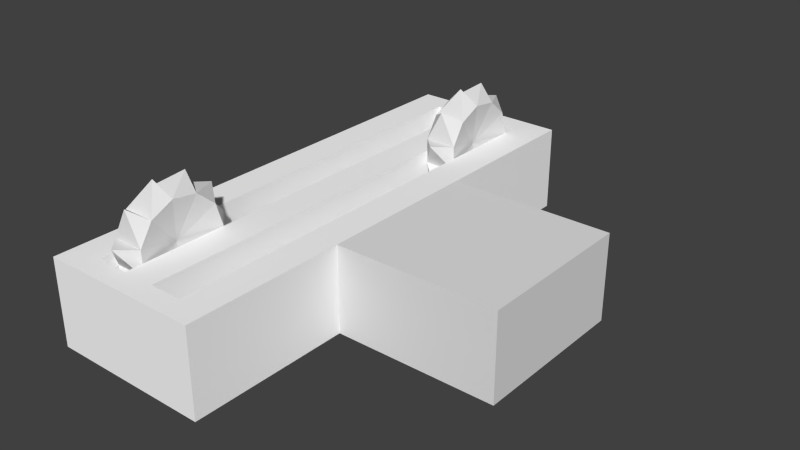 # Source: plate-saw1.blend  (saved by Blender 2.76.0; exported with 4.5.12 LTS)
import bpy
from mathutils import Matrix  # noqa: F401  (used for matrix-valued properties, if any)

bpy.ops.wm.read_factory_settings(use_empty=True)
scene = bpy.context.scene
scene.name = 'Scene'

# ---- collections
col_collection_1 = bpy.data.collections.new('Collection 1'); scene.collection.children.link(col_collection_1)

# ---- materials (node trees are filled in below, after node groups)
mat_material = bpy.data.materials.new('Material')
mat_material.alpha_threshold = 0.0
mat_material.use_transparent_shadow = False
mat_material.diffuse_color = (1.0, 1.0, 1.0, 1.0)
mat_material.roughness = 0.5
mat_material.line_color = (0.0, 0.0, 0.0, 1.0)

# ---- material node trees

# ---- world
world_world = bpy.data.worlds.new('World'); scene.world = world_world
world_world.color = (0.05088, 0.05088, 0.05088)
world_world.use_sun_shadow = False
world_world.sun_shadow_jitter_overblur = 0.0
world_world.cycles.sampling_method = 'MANUAL'
world_world.cycles.sample_map_resolution = 256

# ---- meshes
me_circle_002 = bpy.data.meshes.new('Circle.002')
me_circle_002.from_pydata([(-0.15, 0.5593, -1.394e-07), (-0.15, 0.4705, 0.3018), (-0.15, 0.2323, 0.5079), (-0.15, -0.0796, 0.5526), (-0.15, -0.3663, 0.4219), (-0.15, -0.5367, 0.1573), (-0.15, -0.5367, -0.1573), (-0.15, -0.3663, -0.4219), (-0.15, -0.0796, -0.5526), (-0.15, 0.2323, -0.5079), (-0.15, 0.4705, -0.3018), (0.15, 0.5593, -1.268e-07), (0.15, 0.4705, 0.3018), (0.15, 0.2323, 0.5079), (0.15, -0.0796, 0.5526), (0.15, -0.3663, 0.4219), (0.15, -0.5367, 0.1573), (0.15, -0.5367, -0.1573), (0.15, -0.3663, -0.4219), (0.15, -0.0796, -0.5526), (0.15, 0.2323, -0.5079), (0.15, 0.4705, -0.3018), (0.07, -3.94e-08, -1.656e-07), (-0.07, -3.94e-08, -1.762e-07), (-5.832e-08, 0.356, -0.6707), (-4.673e-08, -0.06374, -0.7564), (-6.762e-08, -0.4633, -0.6019), (-1.143e-07, -0.7157, -0.2563), (-1.721e-07, -0.7409, 0.1706), (-2.225e-07, -0.5309, 0.5434), (-2.496e-07, -0.1523, 0.7436), (-2.447e-07, 0.2746, 0.7078), (-2.095e-07, 0.6144, 0.4472), (-1.551e-07, 0.7591, 0.04467), (-9.87e-08, 0.6628, -0.3721)], [], [(8, 23, 9), (1, 23, 2), (4, 23, 5), (7, 23, 8), (0, 23, 1), (10, 23, 0), (3, 23, 4), (6, 23, 7), (9, 23, 10), (2, 23, 3), (5, 23, 6), (16, 22, 15), (19, 22, 18), (12, 22, 11), (11, 22, 21), (15, 22, 14), (18, 22, 17), (21, 22, 20), (14, 22, 13), (17, 22, 16), (20, 22, 19), (13, 22, 12), (9, 20, 25), (20, 19, 25), (8, 9, 25), (19, 8, 25), (19, 18, 26), (7, 8, 26), (18, 7, 26), (8, 19, 26), (7, 18, 27), (18, 17, 27), (6, 7, 27), (17, 6, 27), (16, 5, 28), (6, 17, 28), (17, 16, 28), (5, 6, 28), (15, 4, 29), (5, 16, 29), (16, 15, 29), (4, 5, 29), (4, 15, 30), (14, 3, 30), (15, 14, 30), (3, 4, 30), (13, 2, 31), (14, 13, 31), (2, 3, 31), (3, 14, 31), (12, 1, 32), (2, 13, 32), (13, 12, 32), (1, 2, 32), (1, 12, 33), (12, 11, 33), (0, 1, 33), (11, 0, 33), (21, 20, 24), (9, 10, 24), (20, 9, 24), (10, 21, 24), (21, 10, 34), (10, 0, 34), (11, 21, 34), (0, 11, 34)])
me_circle_002.use_remesh_preserve_volume = False
me_circle_002.use_remesh_preserve_attributes = False
me_circle_002.use_mirror_vertex_groups = False
me_circle_002.update()
me_cube_001 = bpy.data.meshes.new('Cube.001')
me_cube_001.from_pydata([(-1.0, -1.0, -1.0), (-1.0, -1.0, 1.0), (-1.0, 1.0, -1.0), (-1.0, 1.0, 1.0), (1.0, -1.0, -1.0), (1.0, -1.0, 1.0), (1.0, 1.0, -1.0), (1.0, 1.0, 1.0)], [], [(1, 3, 2, 0), (3, 7, 6, 2), (7, 5, 4, 6), (5, 1, 0, 4), (0, 2, 6, 4), (5, 7, 3, 1)])
me_cube_001.use_remesh_preserve_volume = False
me_cube_001.use_remesh_preserve_attributes = False
me_cube_001.use_mirror_vertex_groups = False
me_cube_001.update()
me_circle = bpy.data.meshes.new('Circle')
me_circle.from_pydata([(-0.15, 0.5593, -1.394e-07), (-0.15, 0.4705, 0.3018), (-0.15, 0.2323, 0.5079), (-0.15, -0.0796, 0.5526), (-0.15, -0.3663, 0.4219), (-0.15, -0.5367, 0.1573), (-0.15, -0.5367, -0.1573), (-0.15, -0.3663, -0.4219), (-0.15, -0.0796, -0.5526), (-0.15, 0.2323, -0.5079), (-0.15, 0.4705, -0.3018), (0.15, 0.5593, -1.268e-07), (0.15, 0.4705, 0.3018), (0.15, 0.2323, 0.5079), (0.15, -0.0796, 0.5526), (0.15, -0.3663, 0.4219), (0.15, -0.5367, 0.1573), (0.15, -0.5367, -0.1573), (0.15, -0.3663, -0.4219), (0.15, -0.0796, -0.5526), (0.15, 0.2323, -0.5079), (0.15, 0.4705, -0.3018), (0.07, -3.94e-08, -1.656e-07), (-0.07, -3.94e-08, -1.762e-07), (-5.832e-08, 0.356, -0.6707), (-4.673e-08, -0.06374, -0.7564), (-6.762e-08, -0.4633, -0.6019), (-1.143e-07, -0.7157, -0.2563), (-1.721e-07, -0.7409, 0.1706), (-2.225e-07, -0.5309, 0.5434), (-2.496e-07, -0.1523, 0.7436), (-2.447e-07, 0.2746, 0.7078), (-2.095e-07, 0.6144, 0.4472), (-1.551e-07, 0.7591, 0.04467), (-9.87e-08, 0.6628, -0.3721)], [], [(8, 23, 9), (1, 23, 2), (4, 23, 5), (7, 23, 8), (0, 23, 1), (10, 23, 0), (3, 23, 4), (6, 23, 7), (9, 23, 10), (2, 23, 3), (5, 23, 6), (16, 22, 15), (19, 22, 18), (12, 22, 11), (11, 22, 21), (15, 22, 14), (18, 22, 17), (21, 22, 20), (14, 22, 13), (17, 22, 16), (20, 22, 19), (13, 22, 12), (9, 20, 25), (20, 19, 25), (8, 9, 25), (19, 8, 25), (19, 18, 26), (7, 8, 26), (18, 7, 26), (8, 19, 26), (7, 18, 27), (18, 17, 27), (6, 7, 27), (17, 6, 27), (16, 5, 28), (6, 17, 28), (17, 16, 28), (5, 6, 28), (15, 4, 29), (5, 16, 29), (16, 15, 29), (4, 5, 29), (4, 15, 30), (14, 3, 30), (15, 14, 30), (3, 4, 30), (13, 2, 31), (14, 13, 31), (2, 3, 31), (3, 14, 31), (12, 1, 32), (2, 13, 32), (13, 12, 32), (1, 2, 32), (1, 12, 33), (12, 11, 33), (0, 1, 33), (11, 0, 33), (21, 20, 24), (9, 10, 24), (20, 9, 24), (10, 21, 24), (21, 10, 34), (10, 0, 34), (11, 21, 34), (0, 11, 34)])
me_circle.use_remesh_preserve_volume = False
me_circle.use_remesh_preserve_attributes = False
me_circle.use_mirror_vertex_groups = False
me_circle.update()
me_cube = bpy.data.meshes.new('Cube')
me_cube.from_pydata([(0.75, 2.25, -0.4), (0.75, -2.25, -0.4), (-0.75, -2.25, -0.4), (-0.75, 2.25, -0.4), (0.75, 2.25, 0.4), (0.75, -2.25, 0.4), (-0.75, -2.25, 0.4), (-0.75, 2.25, 0.4), (0.45, 2.25, -0.4), (0.15, 2.25, -0.4), (-0.15, 2.25, -0.4), (-0.45, 2.25, -0.4), (0.45, -2.25, -0.4), (0.15, -2.25, -0.4), (-0.15, -2.25, -0.4), (-0.45, -2.25, -0.4), (0.45, 2.25, 0.4), (0.15, 2.25, 0.4), (-0.15, 2.25, 0.4), (-0.45, 2.25, 0.4), (0.45, -2.25, 0.4), (0.15, -2.25, 0.4), (-0.15, -2.25, 0.4), (-0.45, -2.25, 0.4), (-0.45, 2.05, 0.4), (-0.15, 2.05, 0.4), (0.15, 2.05, 0.4), (0.45, 2.05, 0.4), (-0.45, -2.05, 0.4), (-0.15, -2.05, 0.4), (0.15, -2.05, 0.4), (0.45, -2.05, 0.4), (0.45, 2.05, -0.4), (0.15, 2.05, -0.4), (-0.15, 2.05, -0.4), (-0.45, 2.05, -0.4), (0.45, -2.05, -0.4), (0.15, -2.05, -0.4), (-0.15, -2.05, -0.4), (-0.45, -2.05, -0.4)], [], [(6, 7, 3, 2), (4, 5, 1, 0), (28, 24, 19, 7, 6, 23), (39, 35, 24, 28), (35, 39, 15, 2, 3, 11), (28, 29, 38, 39), (33, 37, 38, 34), (38, 29, 25, 34), (36, 31, 27, 32), (26, 33, 32, 27), (37, 33, 26, 30), (30, 31, 36, 37), (0, 1, 12, 36, 32, 8), (8, 32, 33, 9), (9, 33, 34, 10), (10, 34, 35, 11), (24, 35, 34, 25), (25, 29, 30, 26), (4, 16, 27, 31, 20, 5), (16, 17, 26, 27), (17, 18, 25, 26), (18, 19, 24, 25), (8, 9, 10, 11, 3, 7, 19, 18, 17, 16, 4, 0), (20, 21, 22, 23, 6, 2, 15, 14, 13, 12, 1, 5), (31, 30, 21, 20), (30, 29, 22, 21), (29, 28, 23, 22), (36, 12, 13, 37), (37, 13, 14, 38), (38, 14, 15, 39)])
_uv = me_cube.uv_layers.new(name='UVMap')
_uv.uv.foreach_set('vector', [1.0, 0.0, 1.0, 1.0, 0.0, 1.0, 0.0, 0.0, 1.0, 0.0, 1.0, 1.0, 0.0, 1.0, 0.0, 0.0, 0.8, 0.8333, 0.8, 0.1667, 0.8, 0.0, 1.0, 0.0, 1.0, 1.0, 0.8, 1.0, 0.8333, 0.8, 0.1667, 0.8, 0.0, 0.0, 0.8, 0.8333, 0.1667, 0.8, 0.8333, 0.8, 1.0, 0.8, 1.0, 1.0, 0.0, 1.0, 0.0, 0.8, 0.0, 0.0, 0.6, 0.8333, 0.0, 0.0, 0.8333, 0.8, 0.1667, 0.4, 0.8333, 0.4, 0.8333, 0.6, 0.1667, 0.6, 0.0, 0.0, 0.6, 0.1667, 0.0, 0.0, 0.8333, 0.6, 0.0, 0.0, 0.2, 0.1667, 0.0, 0.0, 0.8333, 0.2, 0.1667, 0.4, 0.1667, 0.2, 0.0, 0.0, 0.4, 0.1667, 0.8333, 0.4, 0.1667, 0.4, 0.0, 0.0, 0.4, 0.8333, 0.0, 0.0, 0.2, 0.8333, 0.0, 0.0, 0.8333, 0.4, 0.0, 0.0, 1.0, 0.0, 1.0, 0.2, 0.8333, 0.2, 0.1667, 0.2, 0.0, 0.2, 0.0, 0.2, 0.1667, 0.2, 0.1667, 0.4, 0.0, 0.4, 0.0, 0.4, 0.1667, 0.4, 0.1667, 0.6, 0.0, 0.6, 0.0, 0.6, 0.1667, 0.6, 0.1667, 0.8, 0.0, 0.8, 0.0, 0.0, 0.1667, 0.6, 0.0, 0.0, 0.8, 0.1667, 0.6, 0.1667, 0.6, 0.8333, 0.4, 0.8333, 0.4, 0.1667, 0.0, 0.0, 0.2, 0.0, 0.2, 0.1667, 0.2, 0.8333, 0.2, 1.0, 0.0, 1.0, 0.2, 0.0, 0.4, 0.0, 0.4, 0.1667, 0.2, 0.1667, 0.4, 0.0, 0.6, 0.0, 0.6, 0.1667, 0.4, 0.1667, 0.6, 0.0, 0.8, 0.0, 0.8, 0.1667, 0.6, 0.1667, 1.0, 0.2, 1.0, 0.4, 1.0, 0.6, 1.0, 0.8, 1.0, 1.0, 0.0, 1.0, 0.0, 0.8, 0.0, 0.6, 0.0, 0.4, 0.0, 0.2, 0.0, 0.0, 1.0, 0.0, 1.0, 0.2, 1.0, 0.4, 1.0, 0.6, 1.0, 0.8, 1.0, 1.0, 0.0, 1.0, 0.0, 0.8, 0.0, 0.6, 0.0, 0.4, 0.0, 0.2, 0.0, 0.0, 1.0, 0.0, 0.2, 0.8333, 0.4, 0.8333, 0.4, 1.0, 0.2, 1.0, 0.4, 0.8333, 0.6, 0.8333, 0.6, 1.0, 0.4, 1.0, 0.6, 0.8333, 0.8, 0.8333, 0.8, 1.0, 0.6, 1.0, 0.8333, 0.2, 1.0, 0.2, 1.0, 0.4, 0.8333, 0.4, 0.8333, 0.4, 1.0, 0.4, 1.0, 0.6, 0.8333, 0.6, 0.8333, 0.6, 1.0, 0.6, 1.0, 0.8, 0.8333, 0.8])
me_cube.materials.append(mat_material)
me_cube.use_remesh_preserve_volume = False
me_cube.use_remesh_preserve_attributes = False
me_cube.use_mirror_vertex_groups = False
me_cube.update()

# ---- objects
ob_circle_001 = bpy.data.objects.new('Circle.001', me_circle_002)
ob_cube_001 = bpy.data.objects.new('Cube.001', me_cube_001)
ob_circle = bpy.data.objects.new('Circle', me_circle)
ob_cube = bpy.data.objects.new('Cube', me_cube)

# ---- transforms, parenting, visibility, modifiers, constraints
ob_circle_001.location = (0.3, 1.5, 0.4)
ob_circle_001.scale = (1.0, 0.7333, 0.7333)
ob_circle_001.lineart.crease_threshold = 0.0
ob_cube_001.location = (1.5, 0.0, 0.0)
ob_cube_001.scale = (0.75, 0.75, 0.4)
ob_cube_001.lineart.crease_threshold = 0.0
ob_circle.location = (-0.3, -1.5, 0.4)
ob_circle.scale = (1.0, 0.7333, 0.7333)
ob_circle.lineart.crease_threshold = 0.0
ob_cube.location = (0.0, 0.0, 0.0)
ob_cube.lock_rotations_4d = False
ob_cube.empty_display_type = 'ARROWS'
ob_cube.lineart.crease_threshold = 0.0

# ---- collection membership
col_collection_1.objects.link(ob_circle_001)
col_collection_1.objects.link(ob_cube_001)
col_collection_1.objects.link(ob_circle)
col_collection_1.objects.link(ob_cube)

# ---- scene / render settings (as saved in the file)
scene.frame_start = 1; scene.frame_end = 250; scene.frame_set(16)
scene.render.engine = 'BLENDER_EEVEE_NEXT'
scene.render.resolution_percentage = 50
scene.render.dither_intensity = 0.0
scene.cycles.use_denoising = False
scene.cycles.samples = 10
scene.cycles.sampling_pattern = 'TABULATED_SOBOL'
scene.cycles.light_sampling_threshold = 0.0
scene.cycles.use_adaptive_sampling = False
scene.cycles.use_light_tree = False
scene.cycles.blur_glossy = 0.0
scene.cycles.pixel_filter_type = 'GAUSSIAN'
scene.cycles.sample_clamp_indirect = 0.0
scene.view_settings.view_transform = 'Standard'
bpy.context.view_layer.update()

# ---- added for rendering (the .blend has no active camera and no usable light): camera, sun
cam_auto = bpy.data.cameras.new('AutoCamera')
cam_auto.lens = 50.0
cam_auto.sensor_width = 36.0
cam_auto.clip_end = 1000.0
ob_auto_camera = bpy.data.objects.new('AutoCamera', cam_auto)
scene.collection.objects.link(ob_auto_camera)
ob_auto_camera.location = (5.90641, -6.18769, 4.3978)
ob_auto_camera.rotation_euler = (1.09748, -7.21219e-08, 0.694738)
scene.camera = ob_auto_camera
light_auto_sun = bpy.data.lights.new('AutoSun', 'SUN')
light_auto_sun.energy = 3.0
light_auto_sun.angle = 0.0523599
ob_auto_sun = bpy.data.objects.new('AutoSun', light_auto_sun)
scene.collection.objects.link(ob_auto_sun)
ob_auto_sun.rotation_euler = (0.872665, 0.174533, 0.523599)
bpy.context.view_layer.update()
